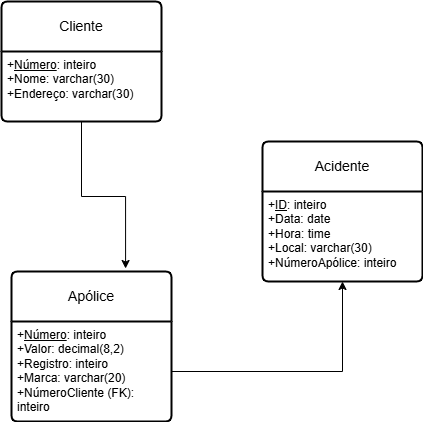

The diagram above was exported from draw.io. Its source (the exported page's mxGraphModel, read from the mxfile embedded in the PNG):
<mxGraphModel dx="1019" dy="531" grid="1" gridSize="10" guides="1" tooltips="1" connect="1" arrows="1" fold="1" page="1" pageScale="1" pageWidth="827" pageHeight="1169" math="0" shadow="0">
  <root>
    <mxCell id="0" />
    <mxCell id="1" parent="0" />
    <mxCell id="YLk66oAeZjzROhNukdcK-1" value="Cliente" style="swimlane;childLayout=stackLayout;horizontal=1;startSize=50;horizontalStack=0;rounded=1;fontSize=14;fontStyle=0;strokeWidth=2;resizeParent=0;resizeLast=1;shadow=0;dashed=0;align=center;arcSize=4;whiteSpace=wrap;html=1;" vertex="1" parent="1">
      <mxGeometry x="110" y="60" width="160" height="120" as="geometry" />
    </mxCell>
    <mxCell id="YLk66oAeZjzROhNukdcK-2" value="+&lt;u&gt;Número&lt;/u&gt;: inteiro&lt;br&gt;+Nome: varchar(30)&lt;br&gt;+Endereço: varchar(30)" style="align=left;strokeColor=none;fillColor=none;spacingLeft=4;spacingRight=4;fontSize=12;verticalAlign=top;resizable=0;rotatable=0;part=1;html=1;whiteSpace=wrap;" vertex="1" parent="YLk66oAeZjzROhNukdcK-1">
      <mxGeometry y="50" width="160" height="70" as="geometry" />
    </mxCell>
    <mxCell id="YLk66oAeZjzROhNukdcK-3" value="Acidente" style="swimlane;childLayout=stackLayout;horizontal=1;startSize=50;horizontalStack=0;rounded=1;fontSize=14;fontStyle=0;strokeWidth=2;resizeParent=0;resizeLast=1;shadow=0;dashed=0;align=center;arcSize=4;whiteSpace=wrap;html=1;" vertex="1" parent="1">
      <mxGeometry x="371" y="200" width="160" height="140" as="geometry" />
    </mxCell>
    <mxCell id="YLk66oAeZjzROhNukdcK-4" value="+&lt;u&gt;ID&lt;/u&gt;: inteiro&lt;br&gt;+Data: date&lt;br&gt;+Hora: time&lt;div&gt;+Local: varchar(30)&lt;/div&gt;&lt;div&gt;+NúmeroApólice: inteiro&lt;/div&gt;" style="align=left;strokeColor=none;fillColor=none;spacingLeft=4;spacingRight=4;fontSize=12;verticalAlign=top;resizable=0;rotatable=0;part=1;html=1;whiteSpace=wrap;" vertex="1" parent="YLk66oAeZjzROhNukdcK-3">
      <mxGeometry y="50" width="160" height="90" as="geometry" />
    </mxCell>
    <mxCell id="YLk66oAeZjzROhNukdcK-5" value="Apólice" style="swimlane;childLayout=stackLayout;horizontal=1;startSize=50;horizontalStack=0;rounded=1;fontSize=14;fontStyle=0;strokeWidth=2;resizeParent=0;resizeLast=1;shadow=0;dashed=0;align=center;arcSize=4;whiteSpace=wrap;html=1;" vertex="1" parent="1">
      <mxGeometry x="120" y="330" width="160" height="150" as="geometry" />
    </mxCell>
    <mxCell id="YLk66oAeZjzROhNukdcK-6" value="+&lt;u&gt;Número&lt;/u&gt;: inteiro&lt;br&gt;+Valor: decimal(8,2)&lt;br&gt;+Registro: inteiro&lt;div&gt;+Marca: varchar(20)&lt;/div&gt;&lt;div&gt;+NúmeroCliente (FK): inteiro&lt;/div&gt;" style="align=left;strokeColor=none;fillColor=none;spacingLeft=4;spacingRight=4;fontSize=12;verticalAlign=top;resizable=0;rotatable=0;part=1;html=1;whiteSpace=wrap;" vertex="1" parent="YLk66oAeZjzROhNukdcK-5">
      <mxGeometry y="50" width="160" height="100" as="geometry" />
    </mxCell>
    <mxCell id="YLk66oAeZjzROhNukdcK-9" style="edgeStyle=orthogonalEdgeStyle;rounded=0;orthogonalLoop=1;jettySize=auto;html=1;entryX=0.713;entryY=-0.02;entryDx=0;entryDy=0;entryPerimeter=0;" edge="1" parent="1" source="YLk66oAeZjzROhNukdcK-2" target="YLk66oAeZjzROhNukdcK-5">
      <mxGeometry relative="1" as="geometry" />
    </mxCell>
    <mxCell id="YLk66oAeZjzROhNukdcK-10" style="edgeStyle=orthogonalEdgeStyle;rounded=0;orthogonalLoop=1;jettySize=auto;html=1;entryX=0.5;entryY=1;entryDx=0;entryDy=0;exitX=1;exitY=0.5;exitDx=0;exitDy=0;" edge="1" parent="1" source="YLk66oAeZjzROhNukdcK-6" target="YLk66oAeZjzROhNukdcK-4">
      <mxGeometry relative="1" as="geometry">
        <mxPoint x="290" y="431" as="sourcePoint" />
        <mxPoint x="447" y="360" as="targetPoint" />
      </mxGeometry>
    </mxCell>
  </root>
</mxGraphModel>